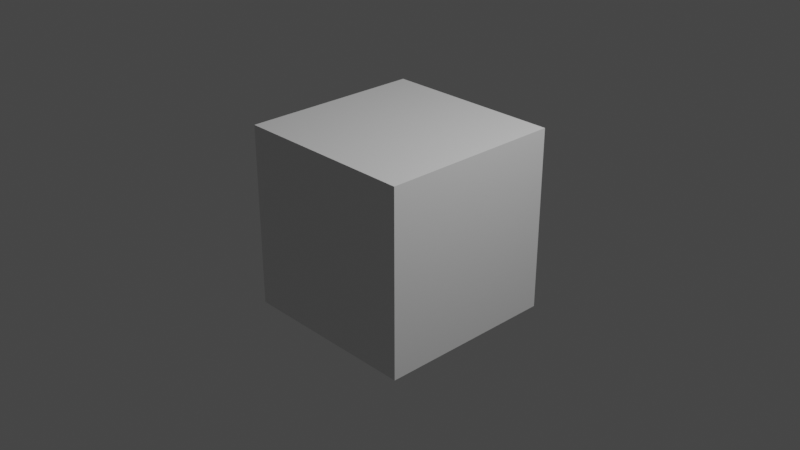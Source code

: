 # Source: node_utils.blend  (saved by Blender 2.83.11; exported with 4.5.12 LTS)
import bpy
from mathutils import Matrix  # noqa: F401  (used for matrix-valued properties, if any)

bpy.ops.wm.read_factory_settings(use_empty=True)
scene = bpy.context.scene
scene.name = 'Scene'

# ---- collections
col_collection = bpy.data.collections.new('Collection'); scene.collection.children.link(col_collection)

# ---- materials (node trees are filled in below, after node groups)
mat_material = bpy.data.materials.new('Material')
mat_material.alpha_threshold = 0.0
mat_material.use_transparent_shadow = False
mat_material.line_color = (0.0, 0.0, 0.0, 1.0)

# ---- node groups
ng_smoothstep = bpy.data.node_groups.new('SmoothStep', 'ShaderNodeTree')
_s = ng_smoothstep.interface.new_socket(name='Value', in_out='OUTPUT', socket_type='NodeSocketFloat')
_s.min_value = 0.0
_s.max_value = 0.0
_s = ng_smoothstep.interface.new_socket(name='Value', in_out='INPUT', socket_type='NodeSocketFloat')
_s = ng_smoothstep.interface.new_socket(name='Edge0', in_out='INPUT', socket_type='NodeSocketFloat')
_s.min_value = 0.0
_s.max_value = 1.0
_s = ng_smoothstep.interface.new_socket(name='Edge1', in_out='INPUT', socket_type='NodeSocketFloat')
_s.default_value = 1.0
_s.min_value = 0.0
_s.max_value = 1.0
_N = ng_smoothstep.nodes; _L = ng_smoothstep.links
n0 = _N.new('NodeReroute'); n0.name = 'Reroute'; n0.location = (-350, -51)
n0.width = 16
n0.socket_idname = 'NodeSocketFloat'
n1 = _N.new('NodeReroute'); n1.name = 'Reroute.001'; n1.location = (-358, -141)
n1.width = 16
n1.socket_idname = 'NodeSocketFloat'
n2 = _N.new('NodeReroute'); n2.name = 'Reroute.002'; n2.location = (-347, 52)
n2.width = 16
n2.socket_idname = 'NodeSocketFloat'
n3 = _N.new('NodeGroupOutput'); n3.name = 'Group Output'; n3.location = (787, 0)
n4 = _N.new('ShaderNodeMath'); n4.name = 'Math.015'; n4.location = (390, 52)
n4.operation = 'MINIMUM'
n4.use_clamp = True
n4.inputs[1].default_value = 1.0
n4.inputs[2].default_value = 0.0
n5 = _N.new('ShaderNodeMath'); n5.name = 'Math.016'; n5.location = (587, 15)
n5.operation = 'MAXIMUM'
n5.use_clamp = True
n5.inputs[1].default_value = 0.0
n5.inputs[2].default_value = 0.0
n6 = _N.new('ShaderNodeMath'); n6.name = 'Math.012'; n6.location = (-231, 114)
n6.label = 'x-edge0'
n6.operation = 'SUBTRACT'
n6.use_clamp = True
n6.inputs[2].default_value = 0.0
n7 = _N.new('ShaderNodeMath'); n7.name = 'Math.014'; n7.location = (137, 113)
n7.label = 'clamp((x-edge0x)/(edge1-edge0))'
n7.width = 180
n7.operation = 'DIVIDE'
n7.use_clamp = True
n7.inputs[2].default_value = 0.0
n8 = _N.new('ShaderNodeMath'); n8.name = 'Math.013'; n8.location = (-53, -19)
n8.label = 'edge1-edge0'
n8.operation = 'SUBTRACT'
n8.use_clamp = True
n8.inputs[2].default_value = 0.0
n9 = _N.new('NodeGroupInput'); n9.name = 'Group Input'; n9.location = (-775, 1)
_L.new(n2.outputs[0], n6.inputs[0])
_L.new(n0.outputs[0], n6.inputs[1])
_L.new(n1.outputs[0], n8.inputs[0])
_L.new(n0.outputs[0], n8.inputs[1])
_L.new(n6.outputs[0], n7.inputs[0])
_L.new(n8.outputs[0], n7.inputs[1])
_L.new(n7.outputs[0], n4.inputs[0])
_L.new(n4.outputs[0], n5.inputs[0])
_L.new(n5.outputs[0], n3.inputs[0])
_L.new(n9.outputs[1], n0.inputs[0])
_L.new(n9.outputs[2], n1.inputs[0])
_L.new(n9.outputs[0], n2.inputs[0])
n3.is_active_output = True

# ---- material node trees
mat_material.use_nodes = True; mat_material.node_tree.nodes.clear()
_N = mat_material.node_tree.nodes; _L = mat_material.node_tree.links
n0 = _N.new('ShaderNodeOutputMaterial'); n0.name = 'Material Output'; n0.location = (300, 300)
n1 = _N.new('ShaderNodeBsdfPrincipled'); n1.name = 'Principled BSDF'; n1.location = (10, 300)
n1.distribution = 'GGX'
n1.subsurface_method = 'BURLEY'
n1.inputs[2].default_value = 0.4
n1.inputs[3].default_value = 1.45
n1.inputs[27].default_value = (0.0, 0.0, 0.0, 1.0)
n1.inputs[28].default_value = 1.0
n2 = _N.new('ShaderNodeGroup'); n2.name = 'Group'; n2.location = (-461, -143)
n2.node_tree = ng_smoothstep
n2.inputs[0].default_value = 0.0
n2.inputs[1].default_value = 0.0
n2.inputs[2].default_value = 1.0
_L.new(n1.outputs[0], n0.inputs[0])
n0.is_active_output = True

# ---- world
world_world = bpy.data.worlds.new('World'); scene.world = world_world
world_world.use_nodes = True; world_world.node_tree.nodes.clear()
_N = world_world.node_tree.nodes; _L = world_world.node_tree.links
n0 = _N.new('ShaderNodeOutputWorld'); n0.name = 'World Output'; n0.location = (300, 300)
n1 = _N.new('ShaderNodeBackground'); n1.name = 'Background'; n1.location = (10, 300)
n1.inputs[0].default_value = (0.05088, 0.05088, 0.05088, 1.0)
_L.new(n1.outputs[0], n0.inputs[0])
n0.is_active_output = True
world_world.color = (0.05088, 0.05088, 0.05088)
world_world.use_sun_shadow = False
world_world.sun_shadow_jitter_overblur = 0.0

# ---- cameras
cam_camera = bpy.data.cameras.new('Camera')
cam_camera.clip_end = 100.0
cam_camera.ortho_scale = 7.314

# ---- lights
light_light = bpy.data.lights.new('Light', 'POINT')
light_light.transmission_factor = 0.0
light_light.energy = 1000.0
light_light.shadow_soft_size = 0.1
light_light.shadow_maximum_resolution = 0.006
light_light.use_absolute_resolution = True

# ---- meshes
me_cube = bpy.data.meshes.new('Cube')
me_cube.from_pydata([(1.0, 1.0, 1.0), (1.0, 1.0, -1.0), (1.0, -1.0, 1.0), (1.0, -1.0, -1.0), (-1.0, 1.0, 1.0), (-1.0, 1.0, -1.0), (-1.0, -1.0, 1.0), (-1.0, -1.0, -1.0)], [], [(0, 4, 6, 2), (3, 2, 6, 7), (7, 6, 4, 5), (5, 1, 3, 7), (1, 0, 2, 3), (5, 4, 0, 1)])
_uv = me_cube.uv_layers.new(name='UVMap')
_uv.uv.foreach_set('vector', [0.625, 0.5, 0.875, 0.5, 0.875, 0.75, 0.625, 0.75, 0.375, 0.75, 0.625, 0.75, 0.625, 1.0, 0.375, 1.0, 0.375, 0.0, 0.625, 0.0, 0.625, 0.25, 0.375, 0.25, 0.125, 0.5, 0.375, 0.5, 0.375, 0.75, 0.125, 0.75, 0.375, 0.5, 0.625, 0.5, 0.625, 0.75, 0.375, 0.75, 0.375, 0.25, 0.625, 0.25, 0.625, 0.5, 0.375, 0.5])
me_cube.materials.append(mat_material)
me_cube.use_remesh_preserve_volume = False
me_cube.use_remesh_preserve_attributes = False
me_cube.use_mirror_vertex_groups = False
me_cube.update()

# ---- objects
ob_cube = bpy.data.objects.new('Cube', me_cube)
ob_light = bpy.data.objects.new('Light', light_light)
ob_camera = bpy.data.objects.new('Camera', cam_camera)

# ---- transforms, parenting, visibility, modifiers, constraints
ob_cube.location = (0.0, 0.0, 0.0)
ob_cube.lock_rotations_4d = False
ob_cube.empty_display_type = 'ARROWS'
ob_cube.lineart.crease_threshold = 0.0
ob_light.location = (4.076, 1.005, 5.904)
ob_light.rotation_euler = (0.6503, 0.05522, 1.866)
ob_light.lock_rotations_4d = False
ob_light.empty_display_type = 'ARROWS'
ob_light.color = (0.0, 0.0, 0.0, 0.0)
ob_light.lineart.crease_threshold = 0.0
ob_camera.location = (7.359, -6.926, 4.958)
ob_camera.rotation_euler = (1.109, 0.0, 0.8149)
ob_camera.lock_rotations_4d = False
ob_camera.empty_display_type = 'ARROWS'
ob_camera.color = (0.0, 0.0, 0.0, 0.0)
ob_camera.display_type = 'WIRE'
ob_camera.lineart.crease_threshold = 0.0

# ---- collection membership
col_collection.objects.link(ob_cube)
col_collection.objects.link(ob_light)
col_collection.objects.link(ob_camera)

# ---- scene / render settings (as saved in the file)
scene.camera = ob_camera
scene.frame_start = 1; scene.frame_end = 250; scene.frame_set(123)
scene.render.engine = 'BLENDER_EEVEE_NEXT'
scene.cycles.use_denoising = False
scene.cycles.samples = 128
scene.cycles.sampling_pattern = 'TABULATED_SOBOL'
scene.cycles.use_adaptive_sampling = False
scene.cycles.use_light_tree = False
scene.view_settings.view_transform = 'Filmic'
bpy.context.view_layer.update()
